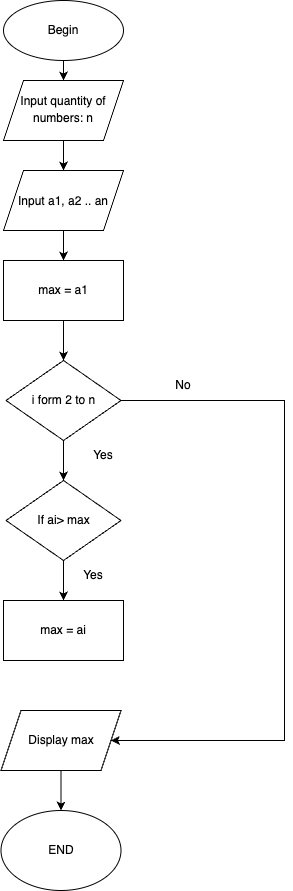

The diagram above was exported from draw.io. Its source (the exported page's mxGraphModel, read from the mxfile embedded in the PNG):
<mxGraphModel dx="1026" dy="601" grid="1" gridSize="10" guides="1" tooltips="1" connect="1" arrows="1" fold="1" page="1" pageScale="1" pageWidth="827" pageHeight="1169" math="0" shadow="0">
  <root>
    <mxCell id="WIyWlLk6GJQsqaUBKTNV-0" />
    <mxCell id="WIyWlLk6GJQsqaUBKTNV-1" parent="WIyWlLk6GJQsqaUBKTNV-0" />
    <mxCell id="i1r2zSADM9C6u0toli9v-8" value="" style="edgeStyle=orthogonalEdgeStyle;rounded=0;orthogonalLoop=1;jettySize=auto;html=1;entryX=0.5;entryY=0;entryDx=0;entryDy=0;" edge="1" parent="WIyWlLk6GJQsqaUBKTNV-1" source="i1r2zSADM9C6u0toli9v-0" target="i1r2zSADM9C6u0toli9v-1">
      <mxGeometry relative="1" as="geometry">
        <mxPoint x="380" y="130" as="targetPoint" />
      </mxGeometry>
    </mxCell>
    <mxCell id="i1r2zSADM9C6u0toli9v-0" value="Begin" style="ellipse;whiteSpace=wrap;html=1;" vertex="1" parent="WIyWlLk6GJQsqaUBKTNV-1">
      <mxGeometry x="320" y="40" width="120" height="60" as="geometry" />
    </mxCell>
    <mxCell id="i1r2zSADM9C6u0toli9v-67" style="edgeStyle=orthogonalEdgeStyle;rounded=0;orthogonalLoop=1;jettySize=auto;html=1;exitX=0.5;exitY=1;exitDx=0;exitDy=0;entryX=0.5;entryY=0;entryDx=0;entryDy=0;" edge="1" parent="WIyWlLk6GJQsqaUBKTNV-1" source="i1r2zSADM9C6u0toli9v-1" target="i1r2zSADM9C6u0toli9v-63">
      <mxGeometry relative="1" as="geometry" />
    </mxCell>
    <mxCell id="i1r2zSADM9C6u0toli9v-1" value="Input quantity of numbers: n&lt;span style=&quot;font-size: medium; text-align: start;&quot;&gt;&lt;/span&gt;" style="shape=parallelogram;perimeter=parallelogramPerimeter;whiteSpace=wrap;html=1;fixedSize=1;" vertex="1" parent="WIyWlLk6GJQsqaUBKTNV-1">
      <mxGeometry x="320" y="120" width="120" height="60" as="geometry" />
    </mxCell>
    <mxCell id="i1r2zSADM9C6u0toli9v-70" style="edgeStyle=orthogonalEdgeStyle;rounded=0;orthogonalLoop=1;jettySize=auto;html=1;exitX=0.5;exitY=1;exitDx=0;exitDy=0;entryX=0.5;entryY=0;entryDx=0;entryDy=0;" edge="1" parent="WIyWlLk6GJQsqaUBKTNV-1" source="i1r2zSADM9C6u0toli9v-24" target="i1r2zSADM9C6u0toli9v-65">
      <mxGeometry relative="1" as="geometry" />
    </mxCell>
    <mxCell id="i1r2zSADM9C6u0toli9v-76" style="edgeStyle=orthogonalEdgeStyle;rounded=0;orthogonalLoop=1;jettySize=auto;html=1;exitX=1;exitY=0.5;exitDx=0;exitDy=0;entryX=1;entryY=0.5;entryDx=0;entryDy=0;" edge="1" parent="WIyWlLk6GJQsqaUBKTNV-1" source="i1r2zSADM9C6u0toli9v-24" target="i1r2zSADM9C6u0toli9v-73">
      <mxGeometry relative="1" as="geometry">
        <mxPoint x="600" y="810" as="targetPoint" />
        <Array as="points">
          <mxPoint x="601" y="440" />
          <mxPoint x="601" y="780" />
        </Array>
      </mxGeometry>
    </mxCell>
    <mxCell id="i1r2zSADM9C6u0toli9v-24" value="i form 2 to n" style="rhombus;whiteSpace=wrap;html=1;" vertex="1" parent="WIyWlLk6GJQsqaUBKTNV-1">
      <mxGeometry x="322.5" y="400" width="115" height="80" as="geometry" />
    </mxCell>
    <mxCell id="i1r2zSADM9C6u0toli9v-68" style="edgeStyle=orthogonalEdgeStyle;rounded=0;orthogonalLoop=1;jettySize=auto;html=1;exitX=0.5;exitY=1;exitDx=0;exitDy=0;entryX=0.5;entryY=0;entryDx=0;entryDy=0;" edge="1" parent="WIyWlLk6GJQsqaUBKTNV-1" source="i1r2zSADM9C6u0toli9v-63" target="i1r2zSADM9C6u0toli9v-64">
      <mxGeometry relative="1" as="geometry" />
    </mxCell>
    <mxCell id="i1r2zSADM9C6u0toli9v-63" value="Input a1, a2 .. an&lt;span style=&quot;font-size: medium; text-align: start;&quot;&gt;&lt;/span&gt;" style="shape=parallelogram;perimeter=parallelogramPerimeter;whiteSpace=wrap;html=1;fixedSize=1;" vertex="1" parent="WIyWlLk6GJQsqaUBKTNV-1">
      <mxGeometry x="320" y="210" width="120" height="60" as="geometry" />
    </mxCell>
    <mxCell id="i1r2zSADM9C6u0toli9v-69" style="edgeStyle=orthogonalEdgeStyle;rounded=0;orthogonalLoop=1;jettySize=auto;html=1;exitX=0.5;exitY=1;exitDx=0;exitDy=0;entryX=0.5;entryY=0;entryDx=0;entryDy=0;" edge="1" parent="WIyWlLk6GJQsqaUBKTNV-1" source="i1r2zSADM9C6u0toli9v-64" target="i1r2zSADM9C6u0toli9v-24">
      <mxGeometry relative="1" as="geometry" />
    </mxCell>
    <mxCell id="i1r2zSADM9C6u0toli9v-64" value="max = a1&lt;br&gt;" style="rounded=0;whiteSpace=wrap;html=1;" vertex="1" parent="WIyWlLk6GJQsqaUBKTNV-1">
      <mxGeometry x="320" y="300" width="120" height="60" as="geometry" />
    </mxCell>
    <mxCell id="i1r2zSADM9C6u0toli9v-72" style="edgeStyle=orthogonalEdgeStyle;rounded=0;orthogonalLoop=1;jettySize=auto;html=1;exitX=0.5;exitY=1;exitDx=0;exitDy=0;entryX=0.5;entryY=0;entryDx=0;entryDy=0;" edge="1" parent="WIyWlLk6GJQsqaUBKTNV-1" source="i1r2zSADM9C6u0toli9v-65" target="i1r2zSADM9C6u0toli9v-71">
      <mxGeometry relative="1" as="geometry" />
    </mxCell>
    <mxCell id="i1r2zSADM9C6u0toli9v-65" value="If ai&amp;gt; max" style="rhombus;whiteSpace=wrap;html=1;" vertex="1" parent="WIyWlLk6GJQsqaUBKTNV-1">
      <mxGeometry x="322.5" y="520" width="115" height="80" as="geometry" />
    </mxCell>
    <mxCell id="i1r2zSADM9C6u0toli9v-71" value="max = ai" style="rounded=0;whiteSpace=wrap;html=1;" vertex="1" parent="WIyWlLk6GJQsqaUBKTNV-1">
      <mxGeometry x="320" y="640" width="120" height="60" as="geometry" />
    </mxCell>
    <mxCell id="i1r2zSADM9C6u0toli9v-77" style="edgeStyle=orthogonalEdgeStyle;rounded=0;orthogonalLoop=1;jettySize=auto;html=1;exitX=0.5;exitY=1;exitDx=0;exitDy=0;entryX=0.5;entryY=0;entryDx=0;entryDy=0;" edge="1" parent="WIyWlLk6GJQsqaUBKTNV-1" source="i1r2zSADM9C6u0toli9v-73" target="i1r2zSADM9C6u0toli9v-74">
      <mxGeometry relative="1" as="geometry" />
    </mxCell>
    <mxCell id="i1r2zSADM9C6u0toli9v-73" value="Display max" style="shape=parallelogram;perimeter=parallelogramPerimeter;whiteSpace=wrap;html=1;fixedSize=1;" vertex="1" parent="WIyWlLk6GJQsqaUBKTNV-1">
      <mxGeometry x="317.5" y="750" width="120" height="60" as="geometry" />
    </mxCell>
    <mxCell id="i1r2zSADM9C6u0toli9v-74" value="END" style="ellipse;whiteSpace=wrap;html=1;" vertex="1" parent="WIyWlLk6GJQsqaUBKTNV-1">
      <mxGeometry x="317.5" y="850" width="120" height="80" as="geometry" />
    </mxCell>
    <mxCell id="i1r2zSADM9C6u0toli9v-78" value="Yes" style="text;html=1;strokeColor=none;fillColor=none;align=center;verticalAlign=middle;whiteSpace=wrap;rounded=0;" vertex="1" parent="WIyWlLk6GJQsqaUBKTNV-1">
      <mxGeometry x="390" y="480" width="60" height="30" as="geometry" />
    </mxCell>
    <mxCell id="i1r2zSADM9C6u0toli9v-79" value="No" style="text;html=1;strokeColor=none;fillColor=none;align=center;verticalAlign=middle;whiteSpace=wrap;rounded=0;" vertex="1" parent="WIyWlLk6GJQsqaUBKTNV-1">
      <mxGeometry x="470" y="410" width="60" height="30" as="geometry" />
    </mxCell>
    <mxCell id="i1r2zSADM9C6u0toli9v-80" value="Yes" style="text;html=1;strokeColor=none;fillColor=none;align=center;verticalAlign=middle;whiteSpace=wrap;rounded=0;" vertex="1" parent="WIyWlLk6GJQsqaUBKTNV-1">
      <mxGeometry x="380" y="600" width="60" height="30" as="geometry" />
    </mxCell>
  </root>
</mxGraphModel>